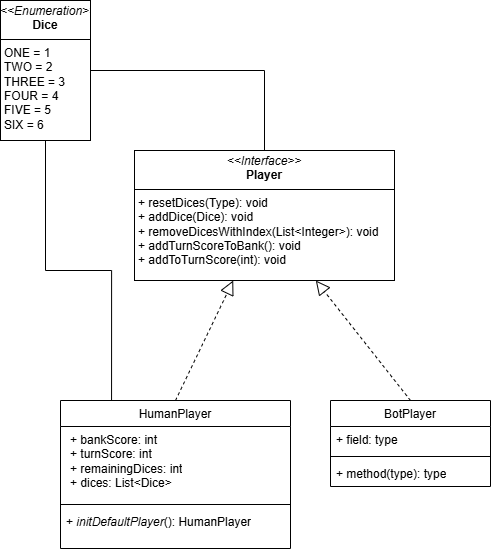

The diagram above was exported from draw.io. Its source (the exported page's mxGraphModel, read from the mxfile embedded in the PNG):
<mxGraphModel dx="1434" dy="738" grid="1" gridSize="10" guides="1" tooltips="1" connect="1" arrows="1" fold="1" page="1" pageScale="1" pageWidth="827" pageHeight="1169" math="0" shadow="0">
  <root>
    <mxCell id="WIyWlLk6GJQsqaUBKTNV-0" />
    <mxCell id="WIyWlLk6GJQsqaUBKTNV-1" parent="WIyWlLk6GJQsqaUBKTNV-0" />
    <mxCell id="dFP7XEeiosMu0_7UOwMR-0" value="&lt;p style=&quot;margin:0px;margin-top:4px;text-align:center;&quot;&gt;&lt;i&gt;&amp;lt;&amp;lt;Interface&amp;gt;&amp;gt;&lt;/i&gt;&lt;br&gt;&lt;b&gt;Player&lt;/b&gt;&lt;/p&gt;&lt;hr size=&quot;1&quot; style=&quot;border-style:solid;&quot;&gt;&lt;p style=&quot;margin:0px;margin-left:4px;&quot;&gt;&lt;/p&gt;&lt;p style=&quot;margin:0px;margin-left:4px;&quot;&gt;+ resetDices(Type): void&lt;br&gt;+ addDice(Dice): void&lt;/p&gt;&lt;p style=&quot;margin:0px;margin-left:4px;&quot;&gt;+&amp;nbsp;removeDicesWithIndex(List&amp;lt;Integer&amp;gt;): void&lt;/p&gt;&lt;p style=&quot;margin:0px;margin-left:4px;&quot;&gt;+&amp;nbsp;addTurnScoreToBank(): void&lt;/p&gt;&lt;p style=&quot;margin:0px;margin-left:4px;&quot;&gt;+&amp;nbsp;addToTurnScore(int): void&lt;/p&gt;" style="verticalAlign=top;align=left;overflow=fill;html=1;whiteSpace=wrap;" vertex="1" parent="WIyWlLk6GJQsqaUBKTNV-1">
      <mxGeometry x="154" y="180" width="260" height="130" as="geometry" />
    </mxCell>
    <mxCell id="dFP7XEeiosMu0_7UOwMR-1" value="&lt;span style=&quot;font-weight: 400; text-wrap-mode: nowrap;&quot;&gt;HumanPlayer&lt;/span&gt;" style="swimlane;fontStyle=1;align=center;verticalAlign=top;childLayout=stackLayout;horizontal=1;startSize=26;horizontalStack=0;resizeParent=1;resizeParentMax=0;resizeLast=0;collapsible=1;marginBottom=0;whiteSpace=wrap;html=1;" vertex="1" parent="WIyWlLk6GJQsqaUBKTNV-1">
      <mxGeometry x="80" y="430" width="230" height="148" as="geometry" />
    </mxCell>
    <mxCell id="dFP7XEeiosMu0_7UOwMR-2" value="&lt;p style=&quot;margin: 0px 0px 0px 4px;&quot;&gt;+ bankScore: int&lt;/p&gt;&lt;p style=&quot;margin: 0px 0px 0px 4px;&quot;&gt;+ turnScore: int&lt;/p&gt;&lt;p style=&quot;margin: 0px 0px 0px 4px;&quot;&gt;+ remainingDices: int&lt;/p&gt;&lt;p style=&quot;margin: 0px 0px 0px 4px;&quot;&gt;+ dices: List&amp;lt;Dice&amp;gt;&lt;/p&gt;&lt;div&gt;&lt;br&gt;&lt;/div&gt;" style="text;strokeColor=none;fillColor=none;align=left;verticalAlign=top;spacingLeft=4;spacingRight=4;overflow=hidden;rotatable=0;points=[[0,0.5],[1,0.5]];portConstraint=eastwest;whiteSpace=wrap;html=1;" vertex="1" parent="dFP7XEeiosMu0_7UOwMR-1">
      <mxGeometry y="26" width="230" height="74" as="geometry" />
    </mxCell>
    <mxCell id="dFP7XEeiosMu0_7UOwMR-3" value="" style="line;strokeWidth=1;fillColor=none;align=left;verticalAlign=middle;spacingTop=-1;spacingLeft=3;spacingRight=3;rotatable=0;labelPosition=right;points=[];portConstraint=eastwest;strokeColor=inherit;" vertex="1" parent="dFP7XEeiosMu0_7UOwMR-1">
      <mxGeometry y="100" width="230" height="8" as="geometry" />
    </mxCell>
    <mxCell id="dFP7XEeiosMu0_7UOwMR-4" value="+ &lt;i&gt;initDefaultPlayer&lt;/i&gt;():&amp;nbsp;&lt;span style=&quot;text-align: center; text-wrap-mode: nowrap;&quot;&gt;HumanPlayer&lt;/span&gt;" style="text;strokeColor=none;fillColor=none;align=left;verticalAlign=top;spacingLeft=4;spacingRight=4;overflow=hidden;rotatable=0;points=[[0,0.5],[1,0.5]];portConstraint=eastwest;whiteSpace=wrap;html=1;" vertex="1" parent="dFP7XEeiosMu0_7UOwMR-1">
      <mxGeometry y="108" width="230" height="40" as="geometry" />
    </mxCell>
    <mxCell id="dFP7XEeiosMu0_7UOwMR-5" value="&lt;span style=&quot;font-weight: 400; text-wrap-mode: nowrap;&quot;&gt;BotPlayer&lt;/span&gt;" style="swimlane;fontStyle=1;align=center;verticalAlign=top;childLayout=stackLayout;horizontal=1;startSize=26;horizontalStack=0;resizeParent=1;resizeParentMax=0;resizeLast=0;collapsible=1;marginBottom=0;whiteSpace=wrap;html=1;" vertex="1" parent="WIyWlLk6GJQsqaUBKTNV-1">
      <mxGeometry x="350" y="430" width="160" height="86" as="geometry">
        <mxRectangle x="350" y="430" width="90" height="30" as="alternateBounds" />
      </mxGeometry>
    </mxCell>
    <mxCell id="dFP7XEeiosMu0_7UOwMR-6" value="+ field: type" style="text;strokeColor=none;fillColor=none;align=left;verticalAlign=top;spacingLeft=4;spacingRight=4;overflow=hidden;rotatable=0;points=[[0,0.5],[1,0.5]];portConstraint=eastwest;whiteSpace=wrap;html=1;" vertex="1" parent="dFP7XEeiosMu0_7UOwMR-5">
      <mxGeometry y="26" width="160" height="26" as="geometry" />
    </mxCell>
    <mxCell id="dFP7XEeiosMu0_7UOwMR-7" value="" style="line;strokeWidth=1;fillColor=none;align=left;verticalAlign=middle;spacingTop=-1;spacingLeft=3;spacingRight=3;rotatable=0;labelPosition=right;points=[];portConstraint=eastwest;strokeColor=inherit;" vertex="1" parent="dFP7XEeiosMu0_7UOwMR-5">
      <mxGeometry y="52" width="160" height="8" as="geometry" />
    </mxCell>
    <mxCell id="dFP7XEeiosMu0_7UOwMR-8" value="+ method(type): type" style="text;strokeColor=none;fillColor=none;align=left;verticalAlign=top;spacingLeft=4;spacingRight=4;overflow=hidden;rotatable=0;points=[[0,0.5],[1,0.5]];portConstraint=eastwest;whiteSpace=wrap;html=1;" vertex="1" parent="dFP7XEeiosMu0_7UOwMR-5">
      <mxGeometry y="60" width="160" height="26" as="geometry" />
    </mxCell>
    <mxCell id="dFP7XEeiosMu0_7UOwMR-15" value="" style="endArrow=block;dashed=1;endFill=0;endSize=12;html=1;rounded=0;exitX=0.5;exitY=0;exitDx=0;exitDy=0;" edge="1" parent="WIyWlLk6GJQsqaUBKTNV-1" source="dFP7XEeiosMu0_7UOwMR-5" target="dFP7XEeiosMu0_7UOwMR-0">
      <mxGeometry width="160" relative="1" as="geometry">
        <mxPoint x="550" y="370" as="sourcePoint" />
        <mxPoint x="710" y="370" as="targetPoint" />
      </mxGeometry>
    </mxCell>
    <mxCell id="dFP7XEeiosMu0_7UOwMR-16" value="" style="endArrow=block;dashed=1;endFill=0;endSize=12;html=1;rounded=0;exitX=0.5;exitY=0;exitDx=0;exitDy=0;" edge="1" parent="WIyWlLk6GJQsqaUBKTNV-1" source="dFP7XEeiosMu0_7UOwMR-1" target="dFP7XEeiosMu0_7UOwMR-0">
      <mxGeometry width="160" relative="1" as="geometry">
        <mxPoint x="250" y="370" as="sourcePoint" />
        <mxPoint x="410" y="370" as="targetPoint" />
      </mxGeometry>
    </mxCell>
    <mxCell id="dFP7XEeiosMu0_7UOwMR-20" style="edgeStyle=orthogonalEdgeStyle;rounded=0;orthogonalLoop=1;jettySize=auto;html=1;endArrow=none;endFill=0;" edge="1" parent="WIyWlLk6GJQsqaUBKTNV-1" source="dFP7XEeiosMu0_7UOwMR-18" target="dFP7XEeiosMu0_7UOwMR-0">
      <mxGeometry relative="1" as="geometry" />
    </mxCell>
    <mxCell id="dFP7XEeiosMu0_7UOwMR-18" value="&lt;p style=&quot;margin:0px;margin-top:4px;text-align:center;&quot;&gt;&lt;i&gt;&amp;lt;&amp;lt;Enumeration&amp;gt;&amp;gt;&lt;/i&gt;&lt;br&gt;&lt;b&gt;Dice&lt;/b&gt;&lt;/p&gt;&lt;hr size=&quot;1&quot; style=&quot;border-style:solid;&quot;&gt;&lt;p style=&quot;margin:0px;margin-left:4px;&quot;&gt;&lt;/p&gt;&lt;p style=&quot;margin:0px;margin-left:4px;&quot;&gt;ONE = 1&lt;/p&gt;&lt;p style=&quot;margin:0px;margin-left:4px;&quot;&gt;TWO = 2&lt;/p&gt;&lt;p style=&quot;margin:0px;margin-left:4px;&quot;&gt;THREE = 3&lt;/p&gt;&lt;p style=&quot;margin:0px;margin-left:4px;&quot;&gt;FOUR = 4&lt;/p&gt;&lt;p style=&quot;margin:0px;margin-left:4px;&quot;&gt;FIVE = 5&lt;/p&gt;&lt;p style=&quot;margin:0px;margin-left:4px;&quot;&gt;SIX = 6&lt;/p&gt;" style="verticalAlign=top;align=left;overflow=fill;html=1;whiteSpace=wrap;" vertex="1" parent="WIyWlLk6GJQsqaUBKTNV-1">
      <mxGeometry x="20" y="30" width="90" height="140" as="geometry" />
    </mxCell>
    <mxCell id="dFP7XEeiosMu0_7UOwMR-21" style="edgeStyle=orthogonalEdgeStyle;rounded=0;orthogonalLoop=1;jettySize=auto;html=1;entryX=0.222;entryY=0;entryDx=0;entryDy=0;entryPerimeter=0;endArrow=none;endFill=0;" edge="1" parent="WIyWlLk6GJQsqaUBKTNV-1" source="dFP7XEeiosMu0_7UOwMR-18" target="dFP7XEeiosMu0_7UOwMR-1">
      <mxGeometry relative="1" as="geometry" />
    </mxCell>
  </root>
</mxGraphModel>